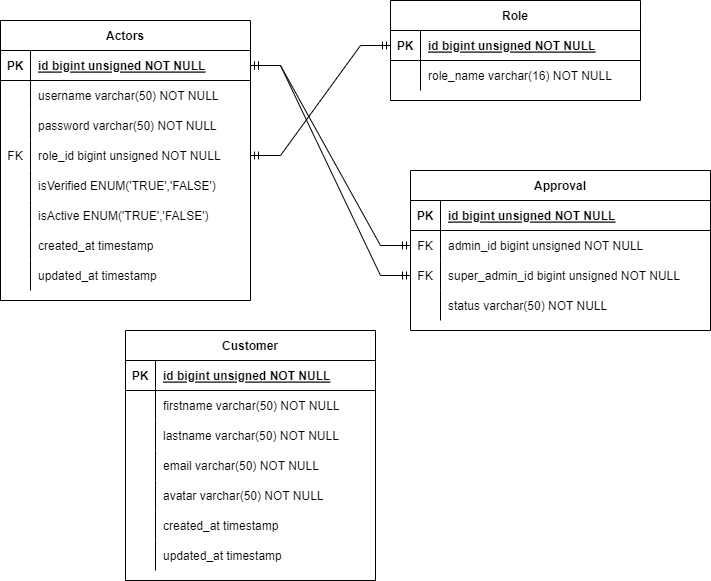

The diagram above was exported from draw.io. Its source (the exported page's mxGraphModel, read from the mxfile embedded in the PNG):
<mxGraphModel dx="1050" dy="590" grid="1" gridSize="10" guides="1" tooltips="1" connect="1" arrows="1" fold="1" page="1" pageScale="1" pageWidth="850" pageHeight="1100" math="0" shadow="0" extFonts="Permanent Marker^https://fonts.googleapis.com/css?family=Permanent+Marker">
  <root>
    <mxCell id="0" />
    <mxCell id="1" parent="0" />
    <mxCell id="C-vyLk0tnHw3VtMMgP7b-23" value="Actors" style="shape=table;startSize=30;container=1;collapsible=1;childLayout=tableLayout;fixedRows=1;rowLines=0;fontStyle=1;align=center;resizeLast=1;" parent="1" vertex="1">
      <mxGeometry x="50" y="80" width="250" height="280" as="geometry" />
    </mxCell>
    <mxCell id="C-vyLk0tnHw3VtMMgP7b-24" value="" style="shape=partialRectangle;collapsible=0;dropTarget=0;pointerEvents=0;fillColor=none;points=[[0,0.5],[1,0.5]];portConstraint=eastwest;top=0;left=0;right=0;bottom=1;" parent="C-vyLk0tnHw3VtMMgP7b-23" vertex="1">
      <mxGeometry y="30" width="250" height="30" as="geometry" />
    </mxCell>
    <mxCell id="C-vyLk0tnHw3VtMMgP7b-25" value="PK" style="shape=partialRectangle;overflow=hidden;connectable=0;fillColor=none;top=0;left=0;bottom=0;right=0;fontStyle=1;" parent="C-vyLk0tnHw3VtMMgP7b-24" vertex="1">
      <mxGeometry width="30" height="30" as="geometry">
        <mxRectangle width="30" height="30" as="alternateBounds" />
      </mxGeometry>
    </mxCell>
    <mxCell id="C-vyLk0tnHw3VtMMgP7b-26" value="id bigint unsigned NOT NULL " style="shape=partialRectangle;overflow=hidden;connectable=0;fillColor=none;top=0;left=0;bottom=0;right=0;align=left;spacingLeft=6;fontStyle=5;" parent="C-vyLk0tnHw3VtMMgP7b-24" vertex="1">
      <mxGeometry x="30" width="220" height="30" as="geometry">
        <mxRectangle width="220" height="30" as="alternateBounds" />
      </mxGeometry>
    </mxCell>
    <mxCell id="C-vyLk0tnHw3VtMMgP7b-27" value="" style="shape=partialRectangle;collapsible=0;dropTarget=0;pointerEvents=0;fillColor=none;points=[[0,0.5],[1,0.5]];portConstraint=eastwest;top=0;left=0;right=0;bottom=0;" parent="C-vyLk0tnHw3VtMMgP7b-23" vertex="1">
      <mxGeometry y="60" width="250" height="30" as="geometry" />
    </mxCell>
    <mxCell id="C-vyLk0tnHw3VtMMgP7b-28" value="" style="shape=partialRectangle;overflow=hidden;connectable=0;fillColor=none;top=0;left=0;bottom=0;right=0;" parent="C-vyLk0tnHw3VtMMgP7b-27" vertex="1">
      <mxGeometry width="30" height="30" as="geometry">
        <mxRectangle width="30" height="30" as="alternateBounds" />
      </mxGeometry>
    </mxCell>
    <mxCell id="C-vyLk0tnHw3VtMMgP7b-29" value="username varchar(50) NOT NULL" style="shape=partialRectangle;overflow=hidden;connectable=0;fillColor=none;top=0;left=0;bottom=0;right=0;align=left;spacingLeft=6;" parent="C-vyLk0tnHw3VtMMgP7b-27" vertex="1">
      <mxGeometry x="30" width="220" height="30" as="geometry">
        <mxRectangle width="220" height="30" as="alternateBounds" />
      </mxGeometry>
    </mxCell>
    <mxCell id="GIsiz8S0jOraMwfovBJr-1" style="shape=partialRectangle;collapsible=0;dropTarget=0;pointerEvents=0;fillColor=none;points=[[0,0.5],[1,0.5]];portConstraint=eastwest;top=0;left=0;right=0;bottom=0;" parent="C-vyLk0tnHw3VtMMgP7b-23" vertex="1">
      <mxGeometry y="90" width="250" height="30" as="geometry" />
    </mxCell>
    <mxCell id="GIsiz8S0jOraMwfovBJr-2" style="shape=partialRectangle;overflow=hidden;connectable=0;fillColor=none;top=0;left=0;bottom=0;right=0;" parent="GIsiz8S0jOraMwfovBJr-1" vertex="1">
      <mxGeometry width="30" height="30" as="geometry">
        <mxRectangle width="30" height="30" as="alternateBounds" />
      </mxGeometry>
    </mxCell>
    <mxCell id="GIsiz8S0jOraMwfovBJr-3" value="password varchar(50) NOT NULL" style="shape=partialRectangle;overflow=hidden;connectable=0;fillColor=none;top=0;left=0;bottom=0;right=0;align=left;spacingLeft=6;" parent="GIsiz8S0jOraMwfovBJr-1" vertex="1">
      <mxGeometry x="30" width="220" height="30" as="geometry">
        <mxRectangle width="220" height="30" as="alternateBounds" />
      </mxGeometry>
    </mxCell>
    <mxCell id="GIsiz8S0jOraMwfovBJr-4" style="shape=partialRectangle;collapsible=0;dropTarget=0;pointerEvents=0;fillColor=none;points=[[0,0.5],[1,0.5]];portConstraint=eastwest;top=0;left=0;right=0;bottom=0;" parent="C-vyLk0tnHw3VtMMgP7b-23" vertex="1">
      <mxGeometry y="120" width="250" height="30" as="geometry" />
    </mxCell>
    <mxCell id="GIsiz8S0jOraMwfovBJr-5" value="FK" style="shape=partialRectangle;overflow=hidden;connectable=0;fillColor=none;top=0;left=0;bottom=0;right=0;" parent="GIsiz8S0jOraMwfovBJr-4" vertex="1">
      <mxGeometry width="30" height="30" as="geometry">
        <mxRectangle width="30" height="30" as="alternateBounds" />
      </mxGeometry>
    </mxCell>
    <mxCell id="GIsiz8S0jOraMwfovBJr-6" value="role_id bigint unsigned NOT NULL" style="shape=partialRectangle;overflow=hidden;connectable=0;fillColor=none;top=0;left=0;bottom=0;right=0;align=left;spacingLeft=6;" parent="GIsiz8S0jOraMwfovBJr-4" vertex="1">
      <mxGeometry x="30" width="220" height="30" as="geometry">
        <mxRectangle width="220" height="30" as="alternateBounds" />
      </mxGeometry>
    </mxCell>
    <mxCell id="GIsiz8S0jOraMwfovBJr-7" style="shape=partialRectangle;collapsible=0;dropTarget=0;pointerEvents=0;fillColor=none;points=[[0,0.5],[1,0.5]];portConstraint=eastwest;top=0;left=0;right=0;bottom=0;" parent="C-vyLk0tnHw3VtMMgP7b-23" vertex="1">
      <mxGeometry y="150" width="250" height="30" as="geometry" />
    </mxCell>
    <mxCell id="GIsiz8S0jOraMwfovBJr-8" style="shape=partialRectangle;overflow=hidden;connectable=0;fillColor=none;top=0;left=0;bottom=0;right=0;" parent="GIsiz8S0jOraMwfovBJr-7" vertex="1">
      <mxGeometry width="30" height="30" as="geometry">
        <mxRectangle width="30" height="30" as="alternateBounds" />
      </mxGeometry>
    </mxCell>
    <mxCell id="GIsiz8S0jOraMwfovBJr-9" value="isVerified ENUM('TRUE','FALSE')" style="shape=partialRectangle;overflow=hidden;connectable=0;fillColor=none;top=0;left=0;bottom=0;right=0;align=left;spacingLeft=6;" parent="GIsiz8S0jOraMwfovBJr-7" vertex="1">
      <mxGeometry x="30" width="220" height="30" as="geometry">
        <mxRectangle width="220" height="30" as="alternateBounds" />
      </mxGeometry>
    </mxCell>
    <mxCell id="GIsiz8S0jOraMwfovBJr-10" style="shape=partialRectangle;collapsible=0;dropTarget=0;pointerEvents=0;fillColor=none;points=[[0,0.5],[1,0.5]];portConstraint=eastwest;top=0;left=0;right=0;bottom=0;" parent="C-vyLk0tnHw3VtMMgP7b-23" vertex="1">
      <mxGeometry y="180" width="250" height="30" as="geometry" />
    </mxCell>
    <mxCell id="GIsiz8S0jOraMwfovBJr-11" style="shape=partialRectangle;overflow=hidden;connectable=0;fillColor=none;top=0;left=0;bottom=0;right=0;" parent="GIsiz8S0jOraMwfovBJr-10" vertex="1">
      <mxGeometry width="30" height="30" as="geometry">
        <mxRectangle width="30" height="30" as="alternateBounds" />
      </mxGeometry>
    </mxCell>
    <mxCell id="GIsiz8S0jOraMwfovBJr-12" value="isActive ENUM('TRUE','FALSE')" style="shape=partialRectangle;overflow=hidden;connectable=0;fillColor=none;top=0;left=0;bottom=0;right=0;align=left;spacingLeft=6;" parent="GIsiz8S0jOraMwfovBJr-10" vertex="1">
      <mxGeometry x="30" width="220" height="30" as="geometry">
        <mxRectangle width="220" height="30" as="alternateBounds" />
      </mxGeometry>
    </mxCell>
    <mxCell id="Vsq7sdDdPUnm4cGxOWYM-4" style="shape=partialRectangle;collapsible=0;dropTarget=0;pointerEvents=0;fillColor=none;points=[[0,0.5],[1,0.5]];portConstraint=eastwest;top=0;left=0;right=0;bottom=0;" parent="C-vyLk0tnHw3VtMMgP7b-23" vertex="1">
      <mxGeometry y="210" width="250" height="30" as="geometry" />
    </mxCell>
    <mxCell id="Vsq7sdDdPUnm4cGxOWYM-5" style="shape=partialRectangle;overflow=hidden;connectable=0;fillColor=none;top=0;left=0;bottom=0;right=0;" parent="Vsq7sdDdPUnm4cGxOWYM-4" vertex="1">
      <mxGeometry width="30" height="30" as="geometry">
        <mxRectangle width="30" height="30" as="alternateBounds" />
      </mxGeometry>
    </mxCell>
    <mxCell id="Vsq7sdDdPUnm4cGxOWYM-6" value="created_at timestamp" style="shape=partialRectangle;overflow=hidden;connectable=0;fillColor=none;top=0;left=0;bottom=0;right=0;align=left;spacingLeft=6;" parent="Vsq7sdDdPUnm4cGxOWYM-4" vertex="1">
      <mxGeometry x="30" width="220" height="30" as="geometry">
        <mxRectangle width="220" height="30" as="alternateBounds" />
      </mxGeometry>
    </mxCell>
    <mxCell id="Vsq7sdDdPUnm4cGxOWYM-1" style="shape=partialRectangle;collapsible=0;dropTarget=0;pointerEvents=0;fillColor=none;points=[[0,0.5],[1,0.5]];portConstraint=eastwest;top=0;left=0;right=0;bottom=0;" parent="C-vyLk0tnHw3VtMMgP7b-23" vertex="1">
      <mxGeometry y="240" width="250" height="30" as="geometry" />
    </mxCell>
    <mxCell id="Vsq7sdDdPUnm4cGxOWYM-2" style="shape=partialRectangle;overflow=hidden;connectable=0;fillColor=none;top=0;left=0;bottom=0;right=0;" parent="Vsq7sdDdPUnm4cGxOWYM-1" vertex="1">
      <mxGeometry width="30" height="30" as="geometry">
        <mxRectangle width="30" height="30" as="alternateBounds" />
      </mxGeometry>
    </mxCell>
    <mxCell id="Vsq7sdDdPUnm4cGxOWYM-3" value="updated_at timestamp" style="shape=partialRectangle;overflow=hidden;connectable=0;fillColor=none;top=0;left=0;bottom=0;right=0;align=left;spacingLeft=6;" parent="Vsq7sdDdPUnm4cGxOWYM-1" vertex="1">
      <mxGeometry x="30" width="220" height="30" as="geometry">
        <mxRectangle width="220" height="30" as="alternateBounds" />
      </mxGeometry>
    </mxCell>
    <mxCell id="Vsq7sdDdPUnm4cGxOWYM-7" value="Customer" style="shape=table;startSize=30;container=1;collapsible=1;childLayout=tableLayout;fixedRows=1;rowLines=0;fontStyle=1;align=center;resizeLast=1;" parent="1" vertex="1">
      <mxGeometry x="175" y="390" width="250" height="250" as="geometry">
        <mxRectangle x="410" y="70" width="100" height="30" as="alternateBounds" />
      </mxGeometry>
    </mxCell>
    <mxCell id="Vsq7sdDdPUnm4cGxOWYM-8" value="" style="shape=partialRectangle;collapsible=0;dropTarget=0;pointerEvents=0;fillColor=none;points=[[0,0.5],[1,0.5]];portConstraint=eastwest;top=0;left=0;right=0;bottom=1;" parent="Vsq7sdDdPUnm4cGxOWYM-7" vertex="1">
      <mxGeometry y="30" width="250" height="30" as="geometry" />
    </mxCell>
    <mxCell id="Vsq7sdDdPUnm4cGxOWYM-9" value="PK" style="shape=partialRectangle;overflow=hidden;connectable=0;fillColor=none;top=0;left=0;bottom=0;right=0;fontStyle=1;" parent="Vsq7sdDdPUnm4cGxOWYM-8" vertex="1">
      <mxGeometry width="30" height="30" as="geometry">
        <mxRectangle width="30" height="30" as="alternateBounds" />
      </mxGeometry>
    </mxCell>
    <mxCell id="Vsq7sdDdPUnm4cGxOWYM-10" value="id bigint unsigned NOT NULL" style="shape=partialRectangle;overflow=hidden;connectable=0;fillColor=none;top=0;left=0;bottom=0;right=0;align=left;spacingLeft=6;fontStyle=5;" parent="Vsq7sdDdPUnm4cGxOWYM-8" vertex="1">
      <mxGeometry x="30" width="220" height="30" as="geometry">
        <mxRectangle width="220" height="30" as="alternateBounds" />
      </mxGeometry>
    </mxCell>
    <mxCell id="Vsq7sdDdPUnm4cGxOWYM-11" value="" style="shape=partialRectangle;collapsible=0;dropTarget=0;pointerEvents=0;fillColor=none;points=[[0,0.5],[1,0.5]];portConstraint=eastwest;top=0;left=0;right=0;bottom=0;" parent="Vsq7sdDdPUnm4cGxOWYM-7" vertex="1">
      <mxGeometry y="60" width="250" height="30" as="geometry" />
    </mxCell>
    <mxCell id="Vsq7sdDdPUnm4cGxOWYM-12" value="" style="shape=partialRectangle;overflow=hidden;connectable=0;fillColor=none;top=0;left=0;bottom=0;right=0;" parent="Vsq7sdDdPUnm4cGxOWYM-11" vertex="1">
      <mxGeometry width="30" height="30" as="geometry">
        <mxRectangle width="30" height="30" as="alternateBounds" />
      </mxGeometry>
    </mxCell>
    <mxCell id="Vsq7sdDdPUnm4cGxOWYM-13" value="firstname varchar(50) NOT NULL" style="shape=partialRectangle;overflow=hidden;connectable=0;fillColor=none;top=0;left=0;bottom=0;right=0;align=left;spacingLeft=6;" parent="Vsq7sdDdPUnm4cGxOWYM-11" vertex="1">
      <mxGeometry x="30" width="220" height="30" as="geometry">
        <mxRectangle width="220" height="30" as="alternateBounds" />
      </mxGeometry>
    </mxCell>
    <mxCell id="Vsq7sdDdPUnm4cGxOWYM-14" style="shape=partialRectangle;collapsible=0;dropTarget=0;pointerEvents=0;fillColor=none;points=[[0,0.5],[1,0.5]];portConstraint=eastwest;top=0;left=0;right=0;bottom=0;" parent="Vsq7sdDdPUnm4cGxOWYM-7" vertex="1">
      <mxGeometry y="90" width="250" height="30" as="geometry" />
    </mxCell>
    <mxCell id="Vsq7sdDdPUnm4cGxOWYM-15" style="shape=partialRectangle;overflow=hidden;connectable=0;fillColor=none;top=0;left=0;bottom=0;right=0;" parent="Vsq7sdDdPUnm4cGxOWYM-14" vertex="1">
      <mxGeometry width="30" height="30" as="geometry">
        <mxRectangle width="30" height="30" as="alternateBounds" />
      </mxGeometry>
    </mxCell>
    <mxCell id="Vsq7sdDdPUnm4cGxOWYM-16" value="lastname varchar(50) NOT NULL" style="shape=partialRectangle;overflow=hidden;connectable=0;fillColor=none;top=0;left=0;bottom=0;right=0;align=left;spacingLeft=6;" parent="Vsq7sdDdPUnm4cGxOWYM-14" vertex="1">
      <mxGeometry x="30" width="220" height="30" as="geometry">
        <mxRectangle width="220" height="30" as="alternateBounds" />
      </mxGeometry>
    </mxCell>
    <mxCell id="Vsq7sdDdPUnm4cGxOWYM-17" style="shape=partialRectangle;collapsible=0;dropTarget=0;pointerEvents=0;fillColor=none;points=[[0,0.5],[1,0.5]];portConstraint=eastwest;top=0;left=0;right=0;bottom=0;" parent="Vsq7sdDdPUnm4cGxOWYM-7" vertex="1">
      <mxGeometry y="120" width="250" height="30" as="geometry" />
    </mxCell>
    <mxCell id="Vsq7sdDdPUnm4cGxOWYM-18" value="" style="shape=partialRectangle;overflow=hidden;connectable=0;fillColor=none;top=0;left=0;bottom=0;right=0;" parent="Vsq7sdDdPUnm4cGxOWYM-17" vertex="1">
      <mxGeometry width="30" height="30" as="geometry">
        <mxRectangle width="30" height="30" as="alternateBounds" />
      </mxGeometry>
    </mxCell>
    <mxCell id="Vsq7sdDdPUnm4cGxOWYM-19" value="email varchar(50) NOT NULL" style="shape=partialRectangle;overflow=hidden;connectable=0;fillColor=none;top=0;left=0;bottom=0;right=0;align=left;spacingLeft=6;" parent="Vsq7sdDdPUnm4cGxOWYM-17" vertex="1">
      <mxGeometry x="30" width="220" height="30" as="geometry">
        <mxRectangle width="220" height="30" as="alternateBounds" />
      </mxGeometry>
    </mxCell>
    <mxCell id="Vsq7sdDdPUnm4cGxOWYM-20" style="shape=partialRectangle;collapsible=0;dropTarget=0;pointerEvents=0;fillColor=none;points=[[0,0.5],[1,0.5]];portConstraint=eastwest;top=0;left=0;right=0;bottom=0;" parent="Vsq7sdDdPUnm4cGxOWYM-7" vertex="1">
      <mxGeometry y="150" width="250" height="30" as="geometry" />
    </mxCell>
    <mxCell id="Vsq7sdDdPUnm4cGxOWYM-21" style="shape=partialRectangle;overflow=hidden;connectable=0;fillColor=none;top=0;left=0;bottom=0;right=0;" parent="Vsq7sdDdPUnm4cGxOWYM-20" vertex="1">
      <mxGeometry width="30" height="30" as="geometry">
        <mxRectangle width="30" height="30" as="alternateBounds" />
      </mxGeometry>
    </mxCell>
    <mxCell id="Vsq7sdDdPUnm4cGxOWYM-22" value="avatar varchar(50) NOT NULL" style="shape=partialRectangle;overflow=hidden;connectable=0;fillColor=none;top=0;left=0;bottom=0;right=0;align=left;spacingLeft=6;" parent="Vsq7sdDdPUnm4cGxOWYM-20" vertex="1">
      <mxGeometry x="30" width="220" height="30" as="geometry">
        <mxRectangle width="220" height="30" as="alternateBounds" />
      </mxGeometry>
    </mxCell>
    <mxCell id="Vsq7sdDdPUnm4cGxOWYM-26" style="shape=partialRectangle;collapsible=0;dropTarget=0;pointerEvents=0;fillColor=none;points=[[0,0.5],[1,0.5]];portConstraint=eastwest;top=0;left=0;right=0;bottom=0;" parent="Vsq7sdDdPUnm4cGxOWYM-7" vertex="1">
      <mxGeometry y="180" width="250" height="30" as="geometry" />
    </mxCell>
    <mxCell id="Vsq7sdDdPUnm4cGxOWYM-27" style="shape=partialRectangle;overflow=hidden;connectable=0;fillColor=none;top=0;left=0;bottom=0;right=0;" parent="Vsq7sdDdPUnm4cGxOWYM-26" vertex="1">
      <mxGeometry width="30" height="30" as="geometry">
        <mxRectangle width="30" height="30" as="alternateBounds" />
      </mxGeometry>
    </mxCell>
    <mxCell id="Vsq7sdDdPUnm4cGxOWYM-28" value="created_at timestamp" style="shape=partialRectangle;overflow=hidden;connectable=0;fillColor=none;top=0;left=0;bottom=0;right=0;align=left;spacingLeft=6;" parent="Vsq7sdDdPUnm4cGxOWYM-26" vertex="1">
      <mxGeometry x="30" width="220" height="30" as="geometry">
        <mxRectangle width="220" height="30" as="alternateBounds" />
      </mxGeometry>
    </mxCell>
    <mxCell id="Vsq7sdDdPUnm4cGxOWYM-29" style="shape=partialRectangle;collapsible=0;dropTarget=0;pointerEvents=0;fillColor=none;points=[[0,0.5],[1,0.5]];portConstraint=eastwest;top=0;left=0;right=0;bottom=0;" parent="Vsq7sdDdPUnm4cGxOWYM-7" vertex="1">
      <mxGeometry y="210" width="250" height="30" as="geometry" />
    </mxCell>
    <mxCell id="Vsq7sdDdPUnm4cGxOWYM-30" style="shape=partialRectangle;overflow=hidden;connectable=0;fillColor=none;top=0;left=0;bottom=0;right=0;" parent="Vsq7sdDdPUnm4cGxOWYM-29" vertex="1">
      <mxGeometry width="30" height="30" as="geometry">
        <mxRectangle width="30" height="30" as="alternateBounds" />
      </mxGeometry>
    </mxCell>
    <mxCell id="Vsq7sdDdPUnm4cGxOWYM-31" value="updated_at timestamp" style="shape=partialRectangle;overflow=hidden;connectable=0;fillColor=none;top=0;left=0;bottom=0;right=0;align=left;spacingLeft=6;" parent="Vsq7sdDdPUnm4cGxOWYM-29" vertex="1">
      <mxGeometry x="30" width="220" height="30" as="geometry">
        <mxRectangle width="220" height="30" as="alternateBounds" />
      </mxGeometry>
    </mxCell>
    <mxCell id="Vsq7sdDdPUnm4cGxOWYM-32" value="Role" style="shape=table;startSize=30;container=1;collapsible=1;childLayout=tableLayout;fixedRows=1;rowLines=0;fontStyle=1;align=center;resizeLast=1;" parent="1" vertex="1">
      <mxGeometry x="440" y="60" width="250" height="100" as="geometry" />
    </mxCell>
    <mxCell id="Vsq7sdDdPUnm4cGxOWYM-33" value="" style="shape=partialRectangle;collapsible=0;dropTarget=0;pointerEvents=0;fillColor=none;points=[[0,0.5],[1,0.5]];portConstraint=eastwest;top=0;left=0;right=0;bottom=1;" parent="Vsq7sdDdPUnm4cGxOWYM-32" vertex="1">
      <mxGeometry y="30" width="250" height="30" as="geometry" />
    </mxCell>
    <mxCell id="Vsq7sdDdPUnm4cGxOWYM-34" value="PK" style="shape=partialRectangle;overflow=hidden;connectable=0;fillColor=none;top=0;left=0;bottom=0;right=0;fontStyle=1;" parent="Vsq7sdDdPUnm4cGxOWYM-33" vertex="1">
      <mxGeometry width="30" height="30" as="geometry">
        <mxRectangle width="30" height="30" as="alternateBounds" />
      </mxGeometry>
    </mxCell>
    <mxCell id="Vsq7sdDdPUnm4cGxOWYM-35" value="id bigint unsigned NOT NULL " style="shape=partialRectangle;overflow=hidden;connectable=0;fillColor=none;top=0;left=0;bottom=0;right=0;align=left;spacingLeft=6;fontStyle=5;" parent="Vsq7sdDdPUnm4cGxOWYM-33" vertex="1">
      <mxGeometry x="30" width="220" height="30" as="geometry">
        <mxRectangle width="220" height="30" as="alternateBounds" />
      </mxGeometry>
    </mxCell>
    <mxCell id="Vsq7sdDdPUnm4cGxOWYM-36" value="" style="shape=partialRectangle;collapsible=0;dropTarget=0;pointerEvents=0;fillColor=none;points=[[0,0.5],[1,0.5]];portConstraint=eastwest;top=0;left=0;right=0;bottom=0;" parent="Vsq7sdDdPUnm4cGxOWYM-32" vertex="1">
      <mxGeometry y="60" width="250" height="30" as="geometry" />
    </mxCell>
    <mxCell id="Vsq7sdDdPUnm4cGxOWYM-37" value="" style="shape=partialRectangle;overflow=hidden;connectable=0;fillColor=none;top=0;left=0;bottom=0;right=0;" parent="Vsq7sdDdPUnm4cGxOWYM-36" vertex="1">
      <mxGeometry width="30" height="30" as="geometry">
        <mxRectangle width="30" height="30" as="alternateBounds" />
      </mxGeometry>
    </mxCell>
    <mxCell id="Vsq7sdDdPUnm4cGxOWYM-38" value="role_name varchar(16) NOT NULL" style="shape=partialRectangle;overflow=hidden;connectable=0;fillColor=none;top=0;left=0;bottom=0;right=0;align=left;spacingLeft=6;" parent="Vsq7sdDdPUnm4cGxOWYM-36" vertex="1">
      <mxGeometry x="30" width="220" height="30" as="geometry">
        <mxRectangle width="220" height="30" as="alternateBounds" />
      </mxGeometry>
    </mxCell>
    <mxCell id="Vsq7sdDdPUnm4cGxOWYM-57" value="Approval" style="shape=table;startSize=30;container=1;collapsible=1;childLayout=tableLayout;fixedRows=1;rowLines=0;fontStyle=1;align=center;resizeLast=1;" parent="1" vertex="1">
      <mxGeometry x="460" y="230" width="300" height="160" as="geometry" />
    </mxCell>
    <mxCell id="Vsq7sdDdPUnm4cGxOWYM-58" value="" style="shape=partialRectangle;collapsible=0;dropTarget=0;pointerEvents=0;fillColor=none;points=[[0,0.5],[1,0.5]];portConstraint=eastwest;top=0;left=0;right=0;bottom=1;" parent="Vsq7sdDdPUnm4cGxOWYM-57" vertex="1">
      <mxGeometry y="30" width="300" height="30" as="geometry" />
    </mxCell>
    <mxCell id="Vsq7sdDdPUnm4cGxOWYM-59" value="PK" style="shape=partialRectangle;overflow=hidden;connectable=0;fillColor=none;top=0;left=0;bottom=0;right=0;fontStyle=1;" parent="Vsq7sdDdPUnm4cGxOWYM-58" vertex="1">
      <mxGeometry width="30" height="30" as="geometry">
        <mxRectangle width="30" height="30" as="alternateBounds" />
      </mxGeometry>
    </mxCell>
    <mxCell id="Vsq7sdDdPUnm4cGxOWYM-60" value="id bigint unsigned NOT NULL " style="shape=partialRectangle;overflow=hidden;connectable=0;fillColor=none;top=0;left=0;bottom=0;right=0;align=left;spacingLeft=6;fontStyle=5;" parent="Vsq7sdDdPUnm4cGxOWYM-58" vertex="1">
      <mxGeometry x="30" width="270" height="30" as="geometry">
        <mxRectangle width="270" height="30" as="alternateBounds" />
      </mxGeometry>
    </mxCell>
    <mxCell id="Vsq7sdDdPUnm4cGxOWYM-61" value="" style="shape=partialRectangle;collapsible=0;dropTarget=0;pointerEvents=0;fillColor=none;points=[[0,0.5],[1,0.5]];portConstraint=eastwest;top=0;left=0;right=0;bottom=0;" parent="Vsq7sdDdPUnm4cGxOWYM-57" vertex="1">
      <mxGeometry y="60" width="300" height="30" as="geometry" />
    </mxCell>
    <mxCell id="Vsq7sdDdPUnm4cGxOWYM-62" value="FK" style="shape=partialRectangle;overflow=hidden;connectable=0;fillColor=none;top=0;left=0;bottom=0;right=0;" parent="Vsq7sdDdPUnm4cGxOWYM-61" vertex="1">
      <mxGeometry width="30" height="30" as="geometry">
        <mxRectangle width="30" height="30" as="alternateBounds" />
      </mxGeometry>
    </mxCell>
    <mxCell id="Vsq7sdDdPUnm4cGxOWYM-63" value="admin_id bigint unsigned NOT NULL" style="shape=partialRectangle;overflow=hidden;connectable=0;fillColor=none;top=0;left=0;bottom=0;right=0;align=left;spacingLeft=6;" parent="Vsq7sdDdPUnm4cGxOWYM-61" vertex="1">
      <mxGeometry x="30" width="270" height="30" as="geometry">
        <mxRectangle width="270" height="30" as="alternateBounds" />
      </mxGeometry>
    </mxCell>
    <mxCell id="Vsq7sdDdPUnm4cGxOWYM-67" style="shape=partialRectangle;collapsible=0;dropTarget=0;pointerEvents=0;fillColor=none;points=[[0,0.5],[1,0.5]];portConstraint=eastwest;top=0;left=0;right=0;bottom=0;" parent="Vsq7sdDdPUnm4cGxOWYM-57" vertex="1">
      <mxGeometry y="90" width="300" height="30" as="geometry" />
    </mxCell>
    <mxCell id="Vsq7sdDdPUnm4cGxOWYM-68" value="FK" style="shape=partialRectangle;overflow=hidden;connectable=0;fillColor=none;top=0;left=0;bottom=0;right=0;" parent="Vsq7sdDdPUnm4cGxOWYM-67" vertex="1">
      <mxGeometry width="30" height="30" as="geometry">
        <mxRectangle width="30" height="30" as="alternateBounds" />
      </mxGeometry>
    </mxCell>
    <mxCell id="Vsq7sdDdPUnm4cGxOWYM-69" value="super_admin_id bigint unsigned NOT NULL" style="shape=partialRectangle;overflow=hidden;connectable=0;fillColor=none;top=0;left=0;bottom=0;right=0;align=left;spacingLeft=6;" parent="Vsq7sdDdPUnm4cGxOWYM-67" vertex="1">
      <mxGeometry x="30" width="270" height="30" as="geometry">
        <mxRectangle width="270" height="30" as="alternateBounds" />
      </mxGeometry>
    </mxCell>
    <mxCell id="Vsq7sdDdPUnm4cGxOWYM-64" style="shape=partialRectangle;collapsible=0;dropTarget=0;pointerEvents=0;fillColor=none;points=[[0,0.5],[1,0.5]];portConstraint=eastwest;top=0;left=0;right=0;bottom=0;" parent="Vsq7sdDdPUnm4cGxOWYM-57" vertex="1">
      <mxGeometry y="120" width="300" height="30" as="geometry" />
    </mxCell>
    <mxCell id="Vsq7sdDdPUnm4cGxOWYM-65" style="shape=partialRectangle;overflow=hidden;connectable=0;fillColor=none;top=0;left=0;bottom=0;right=0;" parent="Vsq7sdDdPUnm4cGxOWYM-64" vertex="1">
      <mxGeometry width="30" height="30" as="geometry">
        <mxRectangle width="30" height="30" as="alternateBounds" />
      </mxGeometry>
    </mxCell>
    <mxCell id="Vsq7sdDdPUnm4cGxOWYM-66" value="status varchar(50) NOT NULL" style="shape=partialRectangle;overflow=hidden;connectable=0;fillColor=none;top=0;left=0;bottom=0;right=0;align=left;spacingLeft=6;" parent="Vsq7sdDdPUnm4cGxOWYM-64" vertex="1">
      <mxGeometry x="30" width="270" height="30" as="geometry">
        <mxRectangle width="270" height="30" as="alternateBounds" />
      </mxGeometry>
    </mxCell>
    <mxCell id="Vsq7sdDdPUnm4cGxOWYM-71" value="" style="edgeStyle=entityRelationEdgeStyle;fontSize=12;html=1;endArrow=ERmandOne;startArrow=ERmandOne;rounded=0;exitX=1;exitY=0.5;exitDx=0;exitDy=0;entryX=0;entryY=0.5;entryDx=0;entryDy=0;" parent="1" source="GIsiz8S0jOraMwfovBJr-4" target="Vsq7sdDdPUnm4cGxOWYM-33" edge="1">
      <mxGeometry width="100" height="100" relative="1" as="geometry">
        <mxPoint x="370" y="260" as="sourcePoint" />
        <mxPoint x="470" y="160" as="targetPoint" />
      </mxGeometry>
    </mxCell>
    <mxCell id="Vsq7sdDdPUnm4cGxOWYM-72" value="" style="edgeStyle=entityRelationEdgeStyle;fontSize=12;html=1;endArrow=ERmandOne;startArrow=ERmandOne;rounded=0;exitX=1;exitY=0.5;exitDx=0;exitDy=0;entryX=0;entryY=0.5;entryDx=0;entryDy=0;" parent="1" source="C-vyLk0tnHw3VtMMgP7b-24" target="Vsq7sdDdPUnm4cGxOWYM-61" edge="1">
      <mxGeometry width="100" height="100" relative="1" as="geometry">
        <mxPoint x="370" y="460" as="sourcePoint" />
        <mxPoint x="470" y="360" as="targetPoint" />
      </mxGeometry>
    </mxCell>
    <mxCell id="Vsq7sdDdPUnm4cGxOWYM-73" value="" style="edgeStyle=entityRelationEdgeStyle;fontSize=12;html=1;endArrow=ERmandOne;startArrow=ERmandOne;rounded=0;exitX=1;exitY=0.5;exitDx=0;exitDy=0;" parent="1" source="C-vyLk0tnHw3VtMMgP7b-24" target="Vsq7sdDdPUnm4cGxOWYM-67" edge="1">
      <mxGeometry width="100" height="100" relative="1" as="geometry">
        <mxPoint x="370" y="400" as="sourcePoint" />
        <mxPoint x="470" y="300" as="targetPoint" />
      </mxGeometry>
    </mxCell>
  </root>
</mxGraphModel>